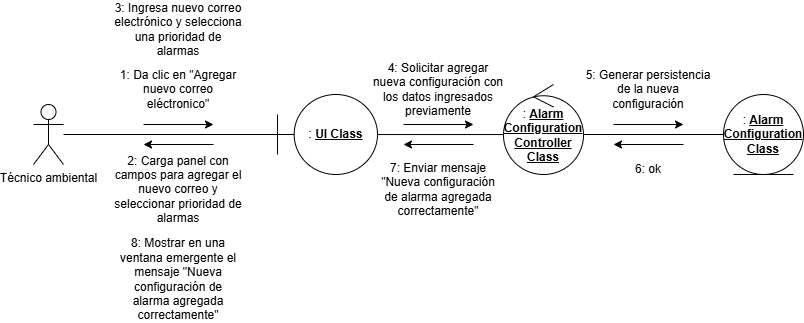

The diagram above was exported from draw.io. Its source (the exported page's mxGraphModel, read from the mxfile embedded in the PNG):
<mxGraphModel dx="970" dy="538" grid="1" gridSize="10" guides="1" tooltips="1" connect="1" arrows="1" fold="1" page="1" pageScale="1" pageWidth="827" pageHeight="1169" math="0" shadow="0">
  <root>
    <mxCell id="0" />
    <mxCell id="1" parent="0" />
    <mxCell id="MKi14qcUdK7WWz-RzRyH-1" parent="1" style="shape=umlActor;verticalLabelPosition=bottom;verticalAlign=top;html=1;outlineConnect=0;" value="Técnico ambiental" vertex="1">
      <mxGeometry height="60" width="30" x="120" y="370" as="geometry" />
    </mxCell>
    <mxCell id="MKi14qcUdK7WWz-RzRyH-2" parent="1" style="shape=umlBoundary;whiteSpace=wrap;html=1;" value=": &lt;b&gt;&lt;u&gt;UI Class&lt;/u&gt;&lt;/b&gt;" vertex="1">
      <mxGeometry height="80" width="100" x="364" y="360" as="geometry" />
    </mxCell>
    <mxCell id="MKi14qcUdK7WWz-RzRyH-3" edge="1" parent="1" source="MKi14qcUdK7WWz-RzRyH-1" style="edgeStyle=orthogonalEdgeStyle;rounded=0;orthogonalLoop=1;jettySize=auto;html=1;entryX=-0.002;entryY=0.5;entryDx=0;entryDy=0;entryPerimeter=0;endArrow=none;endFill=0;" target="MKi14qcUdK7WWz-RzRyH-2">
      <mxGeometry relative="1" as="geometry" />
    </mxCell>
    <mxCell id="MKi14qcUdK7WWz-RzRyH-17" edge="1" parent="1" source="MKi14qcUdK7WWz-RzRyH-4" style="edgeStyle=orthogonalEdgeStyle;rounded=0;orthogonalLoop=1;jettySize=auto;html=1;entryX=0;entryY=0.5;entryDx=0;entryDy=0;endArrow=none;endFill=0;" target="MKi14qcUdK7WWz-RzRyH-14">
      <mxGeometry relative="1" as="geometry">
        <Array as="points">
          <mxPoint x="810" y="400" />
        </Array>
      </mxGeometry>
    </mxCell>
    <mxCell id="MKi14qcUdK7WWz-RzRyH-4" parent="1" style="ellipse;shape=umlControl;whiteSpace=wrap;html=1;" value=": &lt;b&gt;&lt;u&gt;Alarm Configuration Controller Class&lt;/u&gt;&lt;/b&gt;" vertex="1">
      <mxGeometry height="90" width="80" x="590" y="350" as="geometry" />
    </mxCell>
    <mxCell id="MKi14qcUdK7WWz-RzRyH-5" edge="1" parent="1" source="MKi14qcUdK7WWz-RzRyH-2" style="edgeStyle=orthogonalEdgeStyle;rounded=0;orthogonalLoop=1;jettySize=auto;html=1;entryX=0;entryY=0.556;entryDx=0;entryDy=0;entryPerimeter=0;endArrow=none;endFill=0;" target="MKi14qcUdK7WWz-RzRyH-4">
      <mxGeometry relative="1" as="geometry" />
    </mxCell>
    <mxCell id="MKi14qcUdK7WWz-RzRyH-6" edge="1" parent="1" style="endArrow=classic;html=1;rounded=0;" value="">
      <mxGeometry height="50" relative="1" width="50" as="geometry">
        <mxPoint x="230" y="390" as="sourcePoint" />
        <mxPoint x="300" y="390" as="targetPoint" />
      </mxGeometry>
    </mxCell>
    <mxCell id="MKi14qcUdK7WWz-RzRyH-7" parent="1" style="text;html=1;whiteSpace=wrap;strokeColor=none;fillColor=none;align=center;verticalAlign=middle;rounded=0;" value="1: Da clic en &quot;Agregar nuevo correo eléctronico&quot;" vertex="1">
      <mxGeometry height="30" width="130" x="200" y="340" as="geometry" />
    </mxCell>
    <mxCell id="MKi14qcUdK7WWz-RzRyH-9" edge="1" parent="1" style="endArrow=none;html=1;rounded=0;startArrow=classic;startFill=1;endFill=0;" value="">
      <mxGeometry height="50" relative="1" width="50" as="geometry">
        <mxPoint x="230" y="410" as="sourcePoint" />
        <mxPoint x="300" y="410" as="targetPoint" />
      </mxGeometry>
    </mxCell>
    <mxCell id="MKi14qcUdK7WWz-RzRyH-10" parent="1" style="text;html=1;whiteSpace=wrap;strokeColor=none;fillColor=none;align=center;verticalAlign=middle;rounded=0;" value="2: Carga panel con campos para agregar el nuevo correo y seleccionar prioridad de alarmas" vertex="1">
      <mxGeometry height="30" width="130" x="200" y="440" as="geometry" />
    </mxCell>
    <mxCell id="MKi14qcUdK7WWz-RzRyH-11" parent="1" style="text;html=1;whiteSpace=wrap;strokeColor=none;fillColor=none;align=center;verticalAlign=middle;rounded=0;" value="3: Ingresa nuevo correo electrónico y selecciona una prioridad de alarmas" vertex="1">
      <mxGeometry height="30" width="130" x="200" y="280" as="geometry" />
    </mxCell>
    <mxCell id="MKi14qcUdK7WWz-RzRyH-12" parent="1" style="text;html=1;whiteSpace=wrap;strokeColor=none;fillColor=none;align=center;verticalAlign=middle;rounded=0;" value="4: Solicitar agregar nueva&lt;span style=&quot;background-color: transparent; color: light-dark(rgb(0, 0, 0), rgb(255, 255, 255));&quot;&gt;&amp;nbsp;configuración con los datos ingresados previamente&lt;/span&gt;" vertex="1">
      <mxGeometry height="30" width="136" x="457" y="340" as="geometry" />
    </mxCell>
    <mxCell id="MKi14qcUdK7WWz-RzRyH-13" edge="1" parent="1" style="endArrow=classic;html=1;rounded=0;" value="">
      <mxGeometry height="50" relative="1" width="50" as="geometry">
        <mxPoint x="490" y="390" as="sourcePoint" />
        <mxPoint x="560" y="390" as="targetPoint" />
      </mxGeometry>
    </mxCell>
    <mxCell id="MKi14qcUdK7WWz-RzRyH-14" parent="1" style="ellipse;shape=umlEntity;whiteSpace=wrap;html=1;" value=": &lt;b&gt;&lt;u&gt;Alarm Configuration Class&lt;/u&gt;&lt;/b&gt;" vertex="1">
      <mxGeometry height="80" width="80" x="810" y="360" as="geometry" />
    </mxCell>
    <mxCell id="MKi14qcUdK7WWz-RzRyH-15" edge="1" parent="1" style="endArrow=none;html=1;rounded=0;startArrow=classic;startFill=1;endFill=0;" value="">
      <mxGeometry height="50" relative="1" width="50" as="geometry">
        <mxPoint x="490" y="410" as="sourcePoint" />
        <mxPoint x="560" y="410" as="targetPoint" />
      </mxGeometry>
    </mxCell>
    <mxCell id="MKi14qcUdK7WWz-RzRyH-16" edge="1" parent="1" style="endArrow=none;html=1;rounded=0;startArrow=classic;startFill=1;endFill=0;" value="">
      <mxGeometry height="50" relative="1" width="50" as="geometry">
        <mxPoint x="700" y="410" as="sourcePoint" />
        <mxPoint x="770" y="410" as="targetPoint" />
      </mxGeometry>
    </mxCell>
    <mxCell id="MKi14qcUdK7WWz-RzRyH-19" edge="1" parent="1" style="endArrow=classic;html=1;rounded=0;" value="">
      <mxGeometry height="50" relative="1" width="50" as="geometry">
        <mxPoint x="700" y="390" as="sourcePoint" />
        <mxPoint x="770" y="390" as="targetPoint" />
      </mxGeometry>
    </mxCell>
    <mxCell id="MKi14qcUdK7WWz-RzRyH-20" parent="1" style="text;html=1;whiteSpace=wrap;strokeColor=none;fillColor=none;align=center;verticalAlign=middle;rounded=0;" value="5: Generar persistencia de la nueva configuración" vertex="1">
      <mxGeometry height="30" width="130" x="670" y="340" as="geometry" />
    </mxCell>
    <mxCell id="MKi14qcUdK7WWz-RzRyH-21" parent="1" style="text;html=1;whiteSpace=wrap;strokeColor=none;fillColor=none;align=center;verticalAlign=middle;rounded=0;" value="6: ok" vertex="1">
      <mxGeometry height="30" width="130" x="670" y="420" as="geometry" />
    </mxCell>
    <mxCell id="MKi14qcUdK7WWz-RzRyH-22" parent="1" style="text;html=1;whiteSpace=wrap;strokeColor=none;fillColor=none;align=center;verticalAlign=middle;rounded=0;" value="7: Enviar mensaje &quot;Nueva configuración de alarma agregada correctamente&quot;" vertex="1">
      <mxGeometry height="30" width="130" x="460" y="440" as="geometry" />
    </mxCell>
    <mxCell id="MKi14qcUdK7WWz-RzRyH-23" parent="1" style="text;html=1;whiteSpace=wrap;strokeColor=none;fillColor=none;align=center;verticalAlign=middle;rounded=0;" value="8: Mostrar en una ventana emergente el mensaje &quot;Nueva configuración de alarma agregada correctamente&quot;" vertex="1">
      <mxGeometry height="30" width="130" x="200" y="530" as="geometry" />
    </mxCell>
  </root>
</mxGraphModel>